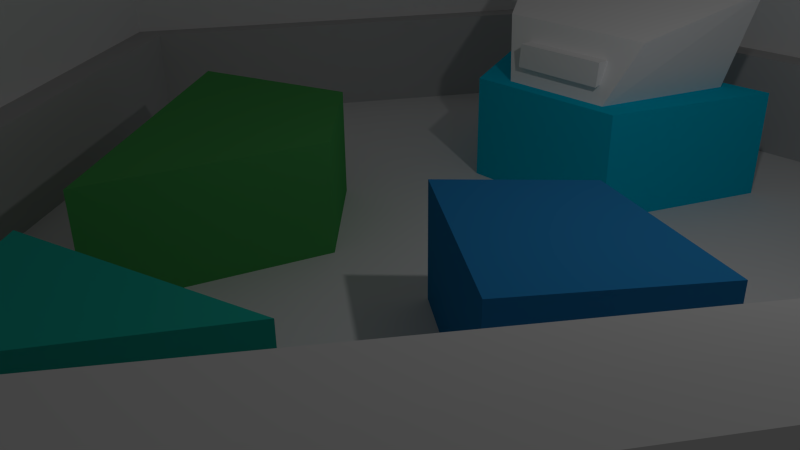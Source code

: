 # Source: level3_1.blend  (saved by Blender 2.74.0; exported with 4.5.12 LTS)
import bpy
from mathutils import Matrix  # noqa: F401  (used for matrix-valued properties, if any)

bpy.ops.wm.read_factory_settings(use_empty=True)
scene = bpy.context.scene
scene.name = 'Scene'

# ---- collections
col_collection_1 = bpy.data.collections.new('Collection 1'); scene.collection.children.link(col_collection_1)

# ---- materials (node trees are filled in below, after node groups)
mat_3_1_floor = bpy.data.materials.new('3-1_floor')
mat_3_1_floor.alpha_threshold = 0.0
mat_3_1_floor.use_transparent_shadow = False
mat_3_1_floor.specular_color = (0.6441, 0.6441, 0.6441)
mat_3_1_floor.roughness = 0.5
mat_3_1_floor.line_color = (0.0, 0.0, 0.0, 1.0)
mat_3_1_upper_wall = bpy.data.materials.new('3-1_upper_wall')
mat_3_1_upper_wall.alpha_threshold = 0.0
mat_3_1_upper_wall.use_transparent_shadow = False
mat_3_1_upper_wall.specular_color = (0.9114, 0.9114, 0.9114)
mat_3_1_upper_wall.roughness = 0.5
mat_3_1_upper_wall.line_color = (0.0, 0.0, 0.0, 1.0)
mat_3_1_pillar_teal = bpy.data.materials.new('3-1_pillar_teal')
mat_3_1_pillar_teal.alpha_threshold = 0.0
mat_3_1_pillar_teal.use_transparent_shadow = False
mat_3_1_pillar_teal.diffuse_color = (0.01996, 0.4819, 0.3874, 1.0)
mat_3_1_pillar_teal.roughness = 0.5
mat_3_1_pillar_teal.line_color = (0.0, 0.0, 0.0, 1.0)
mat_3_1_pillar_blue = bpy.data.materials.new('3-1_pillar_blue')
mat_3_1_pillar_blue.alpha_threshold = 0.0
mat_3_1_pillar_blue.use_transparent_shadow = False
mat_3_1_pillar_blue.diffuse_color = (0.02347, 0.2205, 0.5071, 1.0)
mat_3_1_pillar_blue.roughness = 0.5
mat_3_1_pillar_blue.line_color = (0.0, 0.0, 0.0, 1.0)
mat_3_1_pillar_skyblue = bpy.data.materials.new('3-1_pillar_skyblue')
mat_3_1_pillar_skyblue.alpha_threshold = 0.0
mat_3_1_pillar_skyblue.use_transparent_shadow = False
mat_3_1_pillar_skyblue.diffuse_color = (0.0, 0.5574, 0.8, 1.0)
mat_3_1_pillar_skyblue.roughness = 0.5
mat_3_1_pillar_skyblue.line_color = (0.0, 0.0, 0.0, 1.0)
mat_3_1_pillar_green = bpy.data.materials.new('3-1_pillar_green')
mat_3_1_pillar_green.alpha_threshold = 0.0
mat_3_1_pillar_green.use_transparent_shadow = False
mat_3_1_pillar_green.diffuse_color = (0.07509, 0.3672, 0.09218, 1.0)
mat_3_1_pillar_green.roughness = 0.5
mat_3_1_pillar_green.line_color = (0.0, 0.0, 0.0, 1.0)
mat_3_1_pillar_skyblue_top = bpy.data.materials.new('3-1_pillar_skyblue_top')
mat_3_1_pillar_skyblue_top.alpha_threshold = 0.0
mat_3_1_pillar_skyblue_top.use_transparent_shadow = False
mat_3_1_pillar_skyblue_top.diffuse_color = (0.9042, 0.9042, 0.9042, 1.0)
mat_3_1_pillar_skyblue_top.roughness = 0.5
mat_3_1_pillar_skyblue_top.line_color = (0.0, 0.0, 0.0, 1.0)
mat_3_1_lower_wall = bpy.data.materials.new('3-1_lower_wall')
mat_3_1_lower_wall.alpha_threshold = 0.0
mat_3_1_lower_wall.use_transparent_shadow = False
mat_3_1_lower_wall.diffuse_color = (0.502, 0.502, 0.502, 1.0)
mat_3_1_lower_wall.roughness = 0.5
mat_3_1_lower_wall.line_color = (0.0, 0.0, 0.0, 1.0)
mat_3_1_pillar_blue_top = bpy.data.materials.new('3-1_pillar_blue_top')
mat_3_1_pillar_blue_top.alpha_threshold = 0.0
mat_3_1_pillar_blue_top.use_transparent_shadow = False
mat_3_1_pillar_blue_top.roughness = 0.5
mat_3_1_pillar_green_top = bpy.data.materials.new('3-1_pillar_green_top')
mat_3_1_pillar_green_top.alpha_threshold = 0.0
mat_3_1_pillar_green_top.use_transparent_shadow = False
mat_3_1_pillar_green_top.roughness = 0.5
mat_3_1_pillar_green_top.line_color = (0.0, 0.0, 0.0, 1.0)
mat_3_1_pillar_teal_top = bpy.data.materials.new('3-1_pillar_teal_top')
mat_3_1_pillar_teal_top.alpha_threshold = 0.0
mat_3_1_pillar_teal_top.use_transparent_shadow = False
mat_3_1_pillar_teal_top.roughness = 0.5

# ---- material node trees

# ---- world
world_world = bpy.data.worlds.new('World'); scene.world = world_world
world_world.color = (0.05088, 0.05088, 0.05088)
world_world.use_sun_shadow = False
world_world.sun_shadow_jitter_overblur = 0.0
world_world.cycles.sampling_method = 'MANUAL'
world_world.cycles.sample_map_resolution = 256

# ---- cameras
cam_camera = bpy.data.cameras.new('Camera')
cam_camera.clip_end = 100.0
cam_camera.lens = 35.0
cam_camera.sensor_width = 32.0
cam_camera.sensor_height = 18.0
cam_camera.ortho_scale = 7.314
cam_camera.dof.focus_distance = 0.0
cam_camera.dof.aperture_fstop = 128.0

# ---- lights
light_lamp = bpy.data.lights.new('Lamp', 'POINT')
light_lamp.transmission_factor = 0.0
light_lamp.cutoff_distance = 30.0
light_lamp.energy = 100.0
light_lamp.shadow_buffer_clip_start = 1.001
light_lamp.shadow_soft_size = 0.1
light_lamp.shadow_maximum_resolution = 0.006
light_lamp.use_absolute_resolution = True
light_lamp.cycles.use_multiple_importance_sampling = False

# ---- meshes
me_plane = bpy.data.meshes.new('Plane')
me_plane.from_pydata([(0.8127, -8.487, 0.05422), (-0.5119, -8.537, 0.05422), (7.481, 1.085, 0.05422), (-7.506, 1.085, 0.05422), (0.8127, -8.487, -0.05422), (-0.5119, -8.537, -0.05422), (7.481, 1.085, -0.05422), (-7.506, 1.085, -0.05422), (3.309, 7.427, 0.05422), (-3.584, 7.427, 0.05422), (3.309, 7.427, -0.05422), (-3.584, 7.427, -0.05422)], [], [(1, 3, 2, 0), (5, 4, 6, 7), (6, 2, 8, 10), (0, 2, 6, 4), (3, 1, 5, 7), (1, 0, 4, 5), (8, 9, 11, 10), (3, 7, 11, 9), (7, 6, 10, 11), (2, 3, 9, 8)])
me_plane.materials.append(mat_3_1_floor)
me_plane.use_remesh_preserve_volume = False
me_plane.use_remesh_preserve_attributes = False
me_plane.use_mirror_vertex_groups = False
me_plane.update()
me_cube_009 = bpy.data.meshes.new('Cube.009')
me_cube_009.from_pydata([(-8.984, 0.9327, -0.7628), (-4.293, 8.738, -0.7628), (8.982, 0.9493, -0.7628), (2.11, -9.724, -0.7628), (-8.984, 0.9327, 0.7628), (-4.293, 8.738, 0.7628), (8.982, 0.9493, 0.7628), (2.11, -9.724, 0.7628), (-1.827, -9.726, 0.7628), (-1.827, -9.726, -0.7628), (4.018, 8.776, 0.7628), (4.018, 8.776, -0.7628), (-7.993, 1.011, -0.7911), (-3.809, 7.907, -0.7911), (7.991, 1.017, -0.7911), (1.148, -8.913, -0.7911), (-7.993, 1.011, 0.7911), (-3.809, 7.907, 0.7911), (7.991, 1.017, 0.7911), (1.148, -8.913, 0.7911), (-0.8695, -8.91, 0.7911), (-0.8695, -8.91, -0.7911), (3.527, 7.944, 0.7911), (3.527, 7.944, -0.7911)], [], [(4, 5, 1, 0), (10, 6, 2, 11), (6, 7, 3, 2), (8, 4, 0, 9), (7, 8, 9, 3), (5, 10, 11, 1), (12, 13, 17, 16), (23, 14, 18, 22), (14, 15, 19, 18), (21, 12, 16, 20), (15, 21, 20, 19), (13, 23, 22, 17), (5, 4, 16, 17), (0, 1, 13, 12), (6, 10, 22, 18), (1, 11, 23, 13), (7, 6, 18, 19), (2, 3, 15, 14), (4, 8, 20, 16), (3, 9, 21, 15), (8, 7, 19, 20), (9, 0, 12, 21), (10, 5, 17, 22), (11, 2, 14, 23)])
me_cube_009.materials.append(mat_3_1_upper_wall)
me_cube_009.use_remesh_preserve_volume = False
me_cube_009.use_remesh_preserve_attributes = False
me_cube_009.use_mirror_vertex_groups = False
me_cube_009.update()
me_cube_008 = bpy.data.meshes.new('Cube.008')
me_cube_008.from_pydata([(-1.604, 0.1239, -0.8558), (1.656, 1.056, -0.8558), (-0.07818, -1.771, -0.8558), (-1.604, 0.1239, 0.8558), (1.656, 1.056, 0.8558), (-0.07818, -1.771, 0.8558), (0.02606, 0.5902, 0.8558), (0.02606, 0.5902, -0.8558)], [], [(2, 0, 7, 1), (7, 0, 3, 6), (4, 5, 2, 1), (5, 3, 0, 2), (3, 5, 4, 6), (1, 7, 6, 4)])
me_cube_008.materials.append(mat_3_1_pillar_teal)
me_cube_008.use_remesh_preserve_volume = False
me_cube_008.use_remesh_preserve_attributes = False
me_cube_008.use_mirror_vertex_groups = False
me_cube_008.update()
me_cube_007 = bpy.data.meshes.new('Cube.007')
me_cube_007.from_pydata([(-1.821, -0.07281, -0.8558), (-0.4148, 1.31, -0.8558), (1.847, 0.3677, -0.8558), (0.3886, -1.604, -0.8558), (-1.821, -0.07281, 0.8558), (-0.4148, 1.31, 0.8558), (1.847, 0.3677, 0.8558), (0.3886, -1.604, 0.8558)], [], [(4, 5, 1, 0), (5, 6, 2, 1), (6, 7, 3, 2), (7, 4, 0, 3), (1, 2, 3, 0), (4, 7, 6, 5)])
me_cube_007.materials.append(mat_3_1_pillar_blue)
me_cube_007.use_remesh_preserve_volume = False
me_cube_007.use_remesh_preserve_attributes = False
me_cube_007.use_mirror_vertex_groups = False
me_cube_007.update()
me_cube_000 = bpy.data.meshes.new('Cube.000')
me_cube_000.from_pydata([(-1.23, -1.192, -0.8558), (-2.26, 1.168, -0.8558), (2.263, 1.227, -0.8558), (1.227, -1.202, -0.8558), (-1.23, -1.192, 0.8558), (-2.26, 1.168, 0.8558), (2.263, 1.227, 0.8558), (1.227, -1.202, 0.8558)], [], [(4, 5, 1, 0), (5, 6, 2, 1), (6, 7, 3, 2), (7, 4, 0, 3), (1, 2, 3, 0), (4, 7, 6, 5)])
me_cube_000.materials.append(mat_3_1_pillar_skyblue)
me_cube_000.use_remesh_preserve_volume = False
me_cube_000.use_remesh_preserve_attributes = False
me_cube_000.use_mirror_vertex_groups = False
me_cube_000.update()
me_cube_006 = bpy.data.meshes.new('Cube.006')
me_cube_006.from_pydata([(-2.283, 0.8839, -0.8558), (0.1033, 1.708, -0.8558), (1.573, 0.2534, -0.8558), (0.6066, -2.846, -0.8558), (-2.283, 0.8839, 0.8558), (0.1033, 1.708, 0.8558), (1.573, 0.2534, 0.8558), (0.6066, -2.846, 0.8558)], [], [(4, 5, 1, 0), (5, 6, 2, 1), (6, 7, 3, 2), (7, 4, 0, 3), (1, 2, 3, 0), (4, 7, 6, 5)])
me_cube_006.materials.append(mat_3_1_pillar_green)
me_cube_006.use_remesh_preserve_volume = False
me_cube_006.use_remesh_preserve_attributes = False
me_cube_006.use_mirror_vertex_groups = False
me_cube_006.update()
me_cube_004 = bpy.data.meshes.new('Cube.004')
me_cube_004.from_pydata([(-0.8085, -0.5951, -0.5433), (-1.648, 1.334, -0.5433), (1.561, 1.396, -0.5433), (0.8379, -0.6178, -0.5433), (-1.167, -0.2037, 0.4256), (-2.069, 1.372, 0.9111), (1.982, 1.407, 0.9579), (1.197, -0.2162, 0.4084), (-0.6859, -0.4696, -0.2202), (0.7153, -0.4836, -0.2293), (-0.6859, -0.3369, 0.1025), (0.7153, -0.3427, 0.0945), (-0.6866, -0.5726, -0.2376), (0.7146, -0.5832, -0.2504), (-0.6866, -0.542, 0.11), (0.7146, -0.5452, 0.1006)], [], [(1, 0, 4, 5), (2, 1, 5, 6), (3, 2, 6, 7), (4, 7, 6, 5), (0, 1, 2, 3), (0, 3, 9, 8), (8, 9, 13, 12), (4, 0, 8, 10), (3, 7, 11, 9), (7, 4, 10, 11), (14, 12, 13, 15), (10, 8, 12, 14), (9, 11, 15, 13), (11, 10, 14, 15)])
me_cube_004.materials.append(mat_3_1_pillar_skyblue_top)
me_cube_004.use_remesh_preserve_volume = False
me_cube_004.use_remesh_preserve_attributes = False
me_cube_004.use_mirror_vertex_groups = False
me_cube_004.update()
me_cube_001 = bpy.data.meshes.new('Cube.001')
me_cube_001.from_pydata([(-8.133, 0.9884, -0.789), (-3.848, 7.977, -0.789), (8.13, 0.9919, -0.789), (1.18, -8.989, -0.789), (-8.133, 0.9884, 0.789), (-3.848, 7.977, 0.789), (8.13, 0.9919, 0.789), (1.18, -8.989, 0.789), (-0.9379, -9.005, 0.789), (-0.9379, -9.005, -0.789), (3.612, 7.984, 0.789), (3.612, 7.984, -0.789), (-7.366, 1.088, -0.8358), (-3.468, 7.358, -0.8358), (7.362, 1.082, -0.8358), (0.671, -8.413, -0.8358), (-7.366, 1.088, 0.8358), (-3.468, 7.358, 0.8358), (7.362, 1.082, 0.8358), (0.671, -8.413, 0.8358), (-0.4229, -8.425, 0.8358), (-0.4229, -8.425, -0.8358), (3.222, 7.363, 0.8358), (3.222, 7.363, -0.8358)], [], [(4, 5, 1, 0), (10, 6, 2, 11), (6, 7, 3, 2), (8, 4, 0, 9), (7, 8, 9, 3), (5, 10, 11, 1), (12, 13, 17, 16), (23, 14, 18, 22), (14, 15, 19, 18), (21, 12, 16, 20), (15, 21, 20, 19), (13, 23, 22, 17), (5, 4, 16, 17), (0, 1, 13, 12), (6, 10, 22, 18), (1, 11, 23, 13), (7, 6, 18, 19), (2, 3, 15, 14), (4, 8, 20, 16), (3, 9, 21, 15), (8, 7, 19, 20), (9, 0, 12, 21), (10, 5, 17, 22), (11, 2, 14, 23)])
me_cube_001.materials.append(mat_3_1_lower_wall)
me_cube_001.use_remesh_preserve_volume = False
me_cube_001.use_remesh_preserve_attributes = False
me_cube_001.use_mirror_vertex_groups = False
me_cube_001.update()
me_cube_010 = bpy.data.meshes.new('Cube.010')
me_cube_010.from_pydata([(-0.7169, 0.666, -0.5561), (1.359, -0.0202, -0.5479), (0.5954, -1.067, -0.5479), (-1.101, 0.2983, -0.5499), (-0.6189, 0.9925, -0.06773), (1.517, 0.03009, -0.2943), (0.6054, -1.219, -0.2943), (-1.44, 0.1391, -0.06773), (-0.7046, 0.5759, -0.1181), (1.262, 0.05174, -0.2785), (0.507, -0.9834, -0.2785), (-1.04, 0.2667, -0.1181), (-0.6653, 0.7773, 0.2222), (1.583, 0.3046, 0.03346), (0.359, -1.339, 0.03346), (-1.252, 0.2362, 0.2222), (-0.3705, 0.4473, 0.1046), (0.7131, -0.004169, -0.004166), (0.3926, -0.4433, -0.004166), (-0.784, 0.1137, 0.1046), (-0.4148, 1.159, 1.025), (1.306, 0.1369, 0.4789), (0.4393, -1.051, 0.4789), (-1.531, -0.06752, 1.025)], [], [(4, 5, 1, 0), (5, 6, 2, 1), (6, 7, 3, 2), (7, 4, 0, 3), (0, 1, 2, 3), (4, 7, 11, 8), (8, 11, 15, 12), (7, 6, 10, 11), (6, 5, 9, 10), (5, 4, 8, 9), (12, 15, 19, 16), (11, 10, 14, 15), (10, 9, 13, 14), (9, 8, 12, 13), (16, 19, 23, 20), (15, 14, 18, 19), (14, 13, 17, 18), (13, 12, 16, 17), (23, 22, 21, 20), (19, 18, 22, 23), (18, 17, 21, 22), (17, 16, 20, 21)])
me_cube_010.materials.append(mat_3_1_pillar_blue_top)
me_cube_010.use_remesh_preserve_volume = False
me_cube_010.use_remesh_preserve_attributes = False
me_cube_010.use_mirror_vertex_groups = False
me_cube_010.update()
me_cube = bpy.data.meshes.new('Cube')
me_cube.from_pydata([(0.9092, 0.1357, -0.4927), (0.3621, -1.638, -0.4927), (-1.327, 0.537, -0.4927), (0.05959, 1.01, -0.4927), (1.244, 0.1904, -0.04294), (0.5119, -2.283, 0.06039), (-1.822, 0.7315, -0.1266), (0.07866, 1.348, -0.2294), (0.8798, 0.1461, -0.07457), (0.3839, -1.665, 0.02861), (-1.333, 0.5309, -0.09488), (0.05195, 0.9123, -0.1977), (1.414, 0.2053, 0.5757), (0.5638, -2.557, 0.6548), (-2.07, 0.8307, 0.7541), (0.09198, 1.564, 0.6633)], [], [(0, 1, 2, 3), (0, 4, 5, 1), (7, 6, 10, 11), (2, 6, 7, 3), (1, 5, 6, 2), (3, 7, 4, 0), (11, 10, 14, 15), (6, 5, 9, 10), (4, 7, 11, 8), (5, 4, 8, 9), (12, 15, 14, 13), (10, 9, 13, 14), (8, 11, 15, 12), (9, 8, 12, 13)])
me_cube.polygons.foreach_set('use_smooth', [True] * 14)
me_cube.materials.append(mat_3_1_pillar_green_top)
me_cube.use_remesh_preserve_volume = False
me_cube.use_remesh_preserve_attributes = False
me_cube.use_mirror_vertex_groups = False
me_cube.update()
me_cube_011 = bpy.data.meshes.new('Cube.011')
me_cube_011.from_pydata([(0.9644, 0.5484, -0.6228), (-0.3016, -1.281, -0.6228), (-1.396, 0.02476, -0.6228), (0.7939, 0.7516, -0.6228), (1.006, 0.5917, 0.01111), (-0.3169, -1.394, -0.1273), (-1.479, 0.03069, -0.3544), (0.8504, 0.8161, -0.09946), (0.7861, 0.5631, -0.1326), (0.5623, 0.2161, -0.202), (0.1374, 0.1978, -0.2435), (0.3071, 0.5339, -0.1851), (1.163, 0.8543, 0.4436), (0.7627, 0.0637, 0.3493), (-0.02034, 0.1033, 0.2131), (0.2935, 0.7129, 0.2852), (-0.8091, -0.1679, -0.4297), (-0.2561, -0.2113, -0.3553), (-0.2194, -0.5698, -0.2547), (-0.6685, -0.6236, -0.3208), (-1.105, 0.1331, 0.6356), (-0.1042, -0.01739, 0.7288), (0.0371, -0.9769, 0.9733), (-0.9434, -0.7909, 0.7746), (0.1141, -0.2394, -0.3328), (-0.3024, -0.2512, -0.27), (-0.1813, 0.182, -0.245), (0.2154, 0.2217, -0.2972), (0.4145, -0.498, 0.3557), (-0.417, -0.3764, 0.4936), (-0.3034, 0.514, 0.6529), (0.4152, 0.3389, 0.4242)], [], [(4, 5, 1, 0), (5, 6, 2, 1), (6, 7, 3, 2), (7, 4, 0, 3), (0, 1, 2, 3), (7, 6, 5, 4), (12, 13, 9, 8), (13, 14, 10, 9), (14, 15, 11, 10), (15, 12, 8, 11), (8, 9, 10, 11), (15, 14, 13, 12), (20, 21, 17, 16), (21, 22, 18, 17), (22, 23, 19, 18), (23, 20, 16, 19), (16, 17, 18, 19), (23, 22, 21, 20), (28, 29, 25, 24), (29, 30, 26, 25), (30, 31, 27, 26), (31, 28, 24, 27), (24, 25, 26, 27), (31, 30, 29, 28)])
me_cube_011.materials.append(mat_3_1_pillar_teal_top)
me_cube_011.use_remesh_preserve_volume = False
me_cube_011.use_remesh_preserve_attributes = False
me_cube_011.use_mirror_vertex_groups = False
me_cube_011.update()

# ---- objects
ob_3_1_floor = bpy.data.objects.new('3-1_floor', me_plane)
ob_3_1_upper_wall = bpy.data.objects.new('3-1_upper_wall', me_cube_009)
ob_3_1_pillar_teal = bpy.data.objects.new('3-1_pillar_teal', me_cube_008)
ob_3_1_pillar_blue = bpy.data.objects.new('3-1_pillar_blue', me_cube_007)
ob_3_1_pillar_skyblue = bpy.data.objects.new('3-1_pillar_skyblue', me_cube_000)
ob_3_1_pillar_green = bpy.data.objects.new('3-1_pillar_green', me_cube_006)
ob_3_1_pillar_skyblue_top = bpy.data.objects.new('3-1_pillar_skyblue_top', me_cube_004)
ob_3_1_lower_wall = bpy.data.objects.new('3-1_lower_wall', me_cube_001)
ob_lamp = bpy.data.objects.new('Lamp', light_lamp)
ob_camera = bpy.data.objects.new('Camera', cam_camera)
ob_3_1_pillar_blue_top = bpy.data.objects.new('3-1_pillar_blue_top', me_cube_010)
ob_3_1_pillar_green_top = bpy.data.objects.new('3-1_pillar_green_top', me_cube)
ob_3_1_pillar_teal_top = bpy.data.objects.new('3-1_pillar_teal_top', me_cube_011)

# ---- transforms, parenting, visibility, modifiers, constraints
ob_3_1_floor.location = (0.01253, 0.1915, -0.02334)
ob_3_1_floor.lineart.crease_threshold = 0.0
ob_3_1_upper_wall.location = (0.01374, 0.186, 2.203)
ob_3_1_upper_wall.lineart.crease_threshold = 0.0
ob_3_1_pillar_teal.location = (0.4623, -4.041, 0.7762)
ob_3_1_pillar_teal.lineart.crease_threshold = 0.0
ob_3_1_pillar_blue.location = (2.758, 0.1193, 0.7762)
ob_3_1_pillar_blue.lineart.crease_threshold = 0.0
ob_3_1_pillar_skyblue.location = (-0.05715, 4.586, 0.7762)
ob_3_1_pillar_skyblue.lineart.crease_threshold = 0.0
ob_3_1_pillar_green.location = (-2.367, -0.2616, 0.7762)
ob_3_1_pillar_green.lineart.crease_threshold = 0.0
ob_3_1_pillar_skyblue_top.location = (-0.01475, 4.187, 2.121)
ob_3_1_pillar_skyblue_top.lineart.crease_threshold = 0.0
ob_3_1_lower_wall.location = (-0.001837, 0.1988, 0.7814)
ob_3_1_lower_wall.lineart.crease_threshold = 0.0
ob_lamp.location = (4.076, 1.005, 5.904)
ob_lamp.rotation_euler = (0.6503, 0.05522, 1.866)
ob_lamp.lock_rotations_4d = False
ob_lamp.empty_display_type = 'ARROWS'
ob_lamp.color = (0.0, 0.0, 0.0, 0.0)
ob_lamp.lineart.crease_threshold = 0.0
ob_camera.location = (7.481, -6.508, 5.654)
ob_camera.rotation_euler = (1.109, 0.01082, 0.8149)
ob_camera.scale = (1.0, 1.059, 1.019)
ob_camera.lock_rotations_4d = False
ob_camera.empty_display_type = 'ARROWS'
ob_camera.color = (0.0, 0.0, 0.0, 0.0)
ob_camera.display_type = 'WIRE'
ob_camera.lineart.crease_threshold = 0.0
ob_3_1_pillar_blue_top.location = (2.75, 0.1083, 2.141)
ob_3_1_pillar_blue_top.hide_render = True
ob_3_1_pillar_blue_top.lineart.crease_threshold = 0.0
_m = ob_3_1_pillar_blue_top.modifiers.new('EdgeSplit', 'EDGE_SPLIT')
ob_3_1_pillar_green_top.location = (-2.374, -0.2633, 2.053)
ob_3_1_pillar_green_top.lock_rotations_4d = False
ob_3_1_pillar_green_top.empty_display_type = 'ARROWS'
ob_3_1_pillar_green_top.hide_render = True
ob_3_1_pillar_green_top.lineart.crease_threshold = 0.0
_m = ob_3_1_pillar_green_top.modifiers.new('EdgeSplit', 'EDGE_SPLIT')
ob_3_1_pillar_teal_top.location = (0.7102, -4.033, 2.137)
ob_3_1_pillar_teal_top.hide_render = True
ob_3_1_pillar_teal_top.lineart.crease_threshold = 0.0
_m = ob_3_1_pillar_teal_top.modifiers.new('EdgeSplit', 'EDGE_SPLIT')

# ---- collection membership
col_collection_1.objects.link(ob_3_1_floor)
col_collection_1.objects.link(ob_3_1_upper_wall)
col_collection_1.objects.link(ob_3_1_pillar_teal)
col_collection_1.objects.link(ob_3_1_pillar_blue)
col_collection_1.objects.link(ob_3_1_pillar_skyblue)
col_collection_1.objects.link(ob_3_1_pillar_green)
col_collection_1.objects.link(ob_3_1_pillar_skyblue_top)
col_collection_1.objects.link(ob_3_1_lower_wall)
col_collection_1.objects.link(ob_lamp)
col_collection_1.objects.link(ob_camera)
col_collection_1.objects.link(ob_3_1_pillar_blue_top)
col_collection_1.objects.link(ob_3_1_pillar_green_top)
col_collection_1.objects.link(ob_3_1_pillar_teal_top)

# ---- scene / render settings (as saved in the file)
scene.camera = ob_camera
scene.frame_start = 1; scene.frame_end = 250; scene.frame_set(1)
scene.render.engine = 'BLENDER_EEVEE_NEXT'
scene.render.image_settings.color_mode = 'RGB'
scene.render.image_settings.compression = 90
scene.render.resolution_percentage = 50
scene.render.dither_intensity = 0.0
scene.cycles.use_denoising = False
scene.cycles.samples = 10
scene.cycles.sampling_pattern = 'TABULATED_SOBOL'
scene.cycles.light_sampling_threshold = 0.0
scene.cycles.use_adaptive_sampling = False
scene.cycles.use_light_tree = False
scene.cycles.blur_glossy = 0.0
scene.cycles.volume_bounces = 1
scene.cycles.pixel_filter_type = 'GAUSSIAN'
scene.cycles.sample_clamp_indirect = 0.0
scene.view_settings.view_transform = 'Standard'
bpy.context.view_layer.update()
